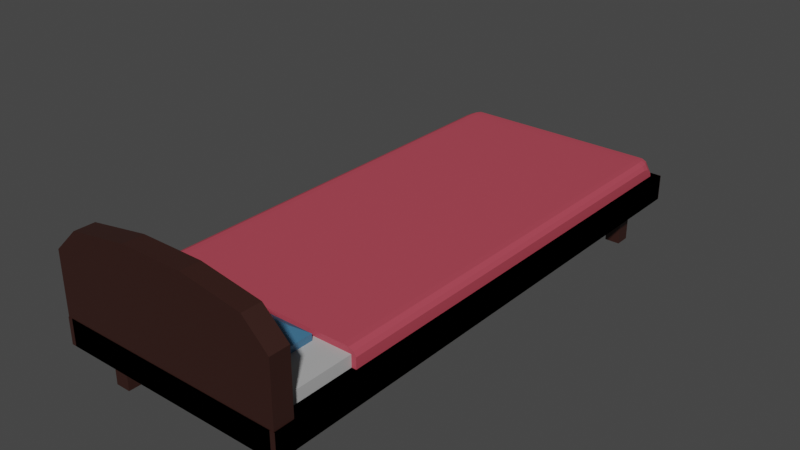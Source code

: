 # Source: bed.blend  (saved by Blender 2.90.8; exported with 4.5.12 LTS)
import bpy
from mathutils import Matrix  # noqa: F401  (used for matrix-valued properties, if any)

bpy.ops.wm.read_factory_settings(use_empty=True)
scene = bpy.context.scene
scene.name = 'Scene'

# ---- collections
col_collection = bpy.data.collections.new('Collection'); scene.collection.children.link(col_collection)

# ---- materials (node trees are filled in below, after node groups)
mat_material = bpy.data.materials.new('Material')
mat_material.alpha_threshold = 0.0
mat_material.use_transparent_shadow = False
mat_material.line_color = (0.0, 0.0, 0.0, 1.0)
mat_material_001 = bpy.data.materials.new('Material.001')
mat_material_001.alpha_threshold = 0.0
mat_material_001.use_transparent_shadow = False
mat_material_001.line_color = (0.0, 0.0, 0.0, 1.0)
mat_material_003 = bpy.data.materials.new('Material.003')
mat_material_003.alpha_threshold = 0.0
mat_material_003.use_transparent_shadow = False
mat_material_003.line_color = (0.0, 0.0, 0.0, 1.0)
mat_material_004 = bpy.data.materials.new('Material.004')
mat_material_004.use_transparent_shadow = False

# ---- material node trees
mat_material.use_nodes = True; mat_material.node_tree.nodes.clear()
_N = mat_material.node_tree.nodes; _L = mat_material.node_tree.links
n0 = _N.new('ShaderNodeOutputMaterial'); n0.name = 'Material Output'; n0.location = (300, 300)
n1 = _N.new('ShaderNodeBsdfPrincipled'); n1.name = 'Principled BSDF'; n1.location = (10, 300)
n1.distribution = 'GGX'
n1.subsurface_method = 'BURLEY'
n1.inputs[0].default_value = (0.0331, 0.01027, 0.007191, 1.0)
n1.inputs[2].default_value = 0.5206
n1.inputs[3].default_value = 1.45
n1.inputs[27].default_value = (0.0, 0.0, 0.0, 1.0)
n1.inputs[28].default_value = 1.0
_L.new(n1.outputs[0], n0.inputs[0])
n0.is_active_output = True
mat_material_001.use_nodes = True; mat_material_001.node_tree.nodes.clear()
_N = mat_material_001.node_tree.nodes; _L = mat_material_001.node_tree.links
n0 = _N.new('ShaderNodeOutputMaterial'); n0.name = 'Material Output'; n0.location = (300, 300)
n1 = _N.new('ShaderNodeBsdfPrincipled'); n1.name = 'Principled BSDF'; n1.location = (10, 300)
n1.distribution = 'GGX'
n1.subsurface_method = 'BURLEY'
n1.inputs[0].default_value = (0.4672, 0.06443, 0.09246, 1.0)
n1.inputs[2].default_value = 0.4922
n1.inputs[3].default_value = 1.45
n1.inputs[13].default_value = 0.266
n1.inputs[27].default_value = (0.0, 0.0, 0.0, 1.0)
n1.inputs[28].default_value = 1.0
_L.new(n1.outputs[0], n0.inputs[0])
n0.is_active_output = True
mat_material_003.use_nodes = True; mat_material_003.node_tree.nodes.clear()
_N = mat_material_003.node_tree.nodes; _L = mat_material_003.node_tree.links
n0 = _N.new('ShaderNodeOutputMaterial'); n0.name = 'Material Output'; n0.location = (300, 300)
n1 = _N.new('ShaderNodeBsdfPrincipled'); n1.name = 'Principled BSDF'; n1.location = (10, 300)
n1.distribution = 'GGX'
n1.subsurface_method = 'BURLEY'
n1.inputs[0].default_value = (0.4575, 0.4575, 0.4575, 1.0)
n1.inputs[2].default_value = 0.4
n1.inputs[3].default_value = 1.45
n1.inputs[27].default_value = (0.0, 0.0, 0.0, 1.0)
n1.inputs[28].default_value = 1.0
_L.new(n1.outputs[0], n0.inputs[0])
n0.is_active_output = True
mat_material_004.use_nodes = True; mat_material_004.node_tree.nodes.clear()
_N = mat_material_004.node_tree.nodes; _L = mat_material_004.node_tree.links
n0 = _N.new('ShaderNodeBsdfPrincipled'); n0.name = 'Principled BSDF'; n0.location = (10, 300)
n0.distribution = 'GGX'
n0.subsurface_method = 'BURLEY'
n0.inputs[0].default_value = (0.04888, 0.1609, 0.2883, 1.0)
n0.inputs[3].default_value = 1.45
n0.inputs[27].default_value = (0.0, 0.0, 0.0, 1.0)
n0.inputs[28].default_value = 1.0
n1 = _N.new('ShaderNodeOutputMaterial'); n1.name = 'Material Output'; n1.location = (300, 300)
_L.new(n0.outputs[0], n1.inputs[0])
n1.is_active_output = True

# ---- world
world_world = bpy.data.worlds.new('World'); scene.world = world_world
world_world.use_nodes = True; world_world.node_tree.nodes.clear()
_N = world_world.node_tree.nodes; _L = world_world.node_tree.links
n0 = _N.new('ShaderNodeOutputWorld'); n0.name = 'World Output'; n0.location = (300, 300)
n1 = _N.new('ShaderNodeBackground'); n1.name = 'Background'; n1.location = (10, 300)
n1.inputs[0].default_value = (0.05088, 0.05088, 0.05088, 1.0)
_L.new(n1.outputs[0], n0.inputs[0])
n0.is_active_output = True
world_world.color = (0.05088, 0.05088, 0.05088)
world_world.use_sun_shadow = False
world_world.sun_shadow_jitter_overblur = 0.0

# ---- meshes
me_cube_001 = bpy.data.meshes.new('Cube.001')
me_cube_001.from_pydata([(-10.63, 25.74, -0.7688), (-10.63, 25.74, 0.914), (-10.63, 27.42, -0.7688), (-10.63, 27.42, 0.914), (-8.947, 25.74, -0.7688), (-8.947, 25.74, 0.914), (-8.947, 27.42, -0.7688), (-8.947, 27.42, 0.914), (12.28, 29.96, 1.352), (12.28, 29.96, 0.5523), (12.28, -29.91, 1.352), (12.28, -29.91, 0.5523), (-12.79, 29.96, 1.352), (-12.79, 29.96, 0.5523), (-12.79, -29.91, 1.352), (-12.79, -29.91, 0.5523)], [], [(0, 1, 3, 2), (2, 3, 7, 6), (6, 7, 5, 4), (4, 5, 1, 0), (2, 6, 4, 0), (7, 3, 1, 5), (8, 12, 14, 10), (11, 10, 14, 15), (15, 14, 12, 13), (13, 9, 11, 15), (9, 8, 10, 11), (13, 12, 8, 9)])
_uv = me_cube_001.uv_layers.new(name='UVMap')
_uv.uv.foreach_set('vector', [0.375, 0.0, 0.625, 0.0, 0.625, 0.25, 0.375, 0.25, 0.375, 0.25, 0.625, 0.25, 0.625, 0.5, 0.375, 0.5, 0.375, 0.5, 0.625, 0.5, 0.625, 0.75, 0.375, 0.75, 0.375, 0.75, 0.625, 0.75, 0.625, 1.0, 0.375, 1.0, 0.125, 0.5, 0.375, 0.5, 0.375, 0.75, 0.125, 0.75, 0.625, 0.5, 0.875, 0.5, 0.875, 0.75, 0.625, 0.75, 0.625, 0.5, 0.875, 0.5, 0.875, 0.75, 0.625, 0.75, 0.375, 0.75, 0.625, 0.75, 0.625, 1.0, 0.375, 1.0, 0.375, 0.0, 0.625, 0.0, 0.625, 0.25, 0.375, 0.25, 0.125, 0.5, 0.375, 0.5, 0.375, 0.75, 0.125, 0.75, 0.375, 0.5, 0.625, 0.5, 0.625, 0.75, 0.375, 0.75, 0.375, 0.25, 0.625, 0.25, 0.625, 0.5, 0.375, 0.5])
me_cube_001.materials.append(mat_material)
me_cube_001.use_remesh_fix_poles = True
me_cube_001.use_remesh_preserve_attributes = False
me_cube_001.use_mirror_vertex_groups = False
me_cube_001.update()
me_cube_002 = bpy.data.meshes.new('Cube.002')
me_cube_002.from_pydata([(1.0, 1.0, -0.9007), (0.9007, 1.0, -1.0), (0.9867, 1.0, -0.9504), (0.9504, 1.0, -0.9867), (0.9007, -1.0, -1.0), (1.0, -1.0, -0.9007), (0.9504, -1.0, -0.9867), (0.9867, -1.0, -0.9504), (-0.9007, 1.0, -1.0), (-1.0, 1.0, -0.9007), (-0.9504, 1.0, -0.9867), (-0.9867, 1.0, -0.9504), (-1.0, -1.0, -0.9007), (-0.9007, -1.0, -1.0), (-0.9867, -1.0, -0.9504), (-0.9504, -1.0, -0.9867), (1.0, -1.0, 0.4532), (0.8812, -1.0, 1.0), (0.9783, -1.0, 0.7976), (0.9346, -1.0, 0.9783), (-0.8812, -1.0, 1.0), (-1.0, -1.0, 0.4532), (-0.9346, -1.0, 0.9783), (-0.9783, -1.0, 0.7976), (0.868, 1.0, 0.6355), (0.8812, 0.9324, 1.0), (0.8746, 0.9909, 0.9662), (0.8795, 0.9662, 0.9909), (1.0, 1.0, -0.624), (1.0, 0.9324, 0.4532), (1.0, 0.9909, -0.08538), (1.0, 0.9662, 0.3089), (0.877, 1.0, 0.6319), (0.9346, 0.9324, 0.9783), (0.9058, 0.9909, 0.9535), (0.9269, 0.9662, 0.9717), (0.9112, 1.0, 0.4905), (0.9783, 0.9324, 0.7976), (0.9448, 0.9909, 0.7925), (0.9694, 0.9662, 0.7962), (-1.0, 0.9324, 0.4532), (-1.0, 1.0, -0.624), (-1.0, 0.9662, 0.3089), (-1.0, 0.9909, -0.08538), (-0.868, 1.0, 0.6355), (-0.8812, 0.9324, 1.0), (-0.8746, 0.9909, 0.9662), (-0.8795, 0.9662, 0.9909), (-0.9112, 1.0, 0.4905), (-0.9783, 0.9324, 0.7976), (-0.9448, 0.9909, 0.7925), (-0.9694, 0.9662, 0.7962), (-0.877, 1.0, 0.6319), (-0.9346, 0.9324, 0.9783), (-0.9058, 0.9909, 0.9535), (-0.9269, 0.9662, 0.9717)], [], [(37, 18, 16, 29), (20, 45, 53, 22), (8, 1, 4, 13), (8, 10, 11, 9, 41, 48, 52, 44, 24, 32, 36, 28, 0, 2, 3, 1), (8, 13, 15, 10), (10, 15, 14, 11), (11, 14, 12, 9), (4, 1, 3, 6), (6, 3, 2, 7), (7, 2, 0, 5), (4, 6, 7, 5, 16, 18, 19, 17, 20, 22, 23, 21, 12, 14, 15, 13), (25, 45, 20, 17), (23, 49, 40, 21), (0, 28, 30, 31, 29, 16, 5), (22, 53, 49, 23), (12, 21, 40, 42, 43, 41, 9), (33, 19, 18, 37), (32, 24, 26, 34), (34, 26, 27, 35), (35, 27, 25, 33), (36, 32, 34, 38), (38, 34, 35, 39), (39, 35, 33, 37), (28, 36, 38, 30), (30, 38, 39, 31), (31, 39, 37, 29), (44, 52, 54, 46), (46, 54, 55, 47), (47, 55, 53, 45), (52, 48, 50, 54), (54, 50, 51, 55), (55, 51, 49, 53), (48, 41, 43, 50), (50, 43, 42, 51), (51, 42, 40, 49), (24, 44, 46, 26), (26, 46, 47, 27), (27, 47, 45, 25), (25, 17, 19, 33)])
_uv = me_cube_002.uv_layers.new(name='UVMap')
_uv.uv.foreach_set('vector', [0.6149, 0.5076, 0.6149, 0.7509, 0.6048, 0.75, 0.6048, 0.5085, 0.8548, 0.75, 0.8548, 0.5085, 0.8649, 0.5085, 0.8649, 0.75, 0.1374, 0.5, 0.3626, 0.5, 0.3626, 0.75, 0.1374, 0.75, 0.375, 0.2624, 0.3767, 0.2562, 0.3812, 0.2517, 0.3874, 0.25, 0.4318, 0.25, 0.6123, 0.2619, 0.6192, 0.2683, 0.6195, 0.2696, 0.6224, 0.4829, 0.6226, 0.4847, 0.6134, 0.4901, 0.4318, 0.5, 0.3874, 0.5, 0.3812, 0.4994, 0.3714, 0.4979, 0.375, 0.4876, 0.1374, 0.5, 0.1374, 0.75, 0.1312, 0.75, 0.1312, 0.5, 0.1312, 0.5, 0.1312, 0.75, 0.125, 0.75, 0.125, 0.5, 0.3812, 0.25, 0.3812, 0.0, 0.3874, 0.0, 0.3874, 0.25, 0.3626, 0.75, 0.3626, 0.5, 0.3714, 0.4979, 0.3714, 0.7521, 0.3714, 0.7521, 0.3714, 0.4979, 0.3812, 0.4994, 0.3812, 0.7506, 0.3812, 0.7506, 0.3812, 0.4994, 0.3874, 0.5, 0.3874, 0.75, 0.375, 0.7624, 0.3714, 0.7521, 0.3812, 0.7506, 0.3874, 0.75, 0.6048, 0.75, 0.6149, 0.7509, 0.6308, 0.7534, 0.625, 0.7702, 0.625, 0.9798, 0.6223, 0.9899, 0.6149, 0.9973, 0.6048, 1.0, 0.3874, 1.0, 0.3812, 0.9983, 0.3767, 0.9938, 0.375, 0.9876, 0.6452, 0.5085, 0.8548, 0.5085, 0.8548, 0.75, 0.6452, 0.75, 0.6149, 0.0, 0.6149, 0.2415, 0.6048, 0.2415, 0.6048, 0.0, 0.3874, 0.5, 0.4318, 0.5, 0.5183, 0.5004, 0.5943, 0.5044, 0.6048, 0.5085, 0.6048, 0.75, 0.3874, 0.75, 0.625, 0.0, 0.625, 0.2415, 0.6149, 0.2415, 0.6149, 0.0, 0.3874, 0.0, 0.6048, 0.0, 0.6048, 0.2415, 0.5943, 0.2458, 0.5183, 0.2496, 0.4318, 0.25, 0.3874, 0.25, 0.6308, 0.5053, 0.6308, 0.7534, 0.6149, 0.7509, 0.6149, 0.5076, 0.6226, 0.4847, 0.6224, 0.4829, 0.6243, 0.4823, 0.6261, 0.4898, 0.6261, 0.4898, 0.6243, 0.4823, 0.6252, 0.4803, 0.6304, 0.4953, 0.632, 0.5012, 0.6448, 0.5041, 0.6452, 0.5085, 0.6308, 0.5053, 0.6134, 0.4901, 0.6226, 0.4847, 0.6261, 0.4898, 0.6143, 0.4947, 0.6143, 0.4947, 0.6261, 0.4898, 0.6304, 0.501, 0.6149, 0.5033, 0.6149, 0.5033, 0.6304, 0.501, 0.6308, 0.5053, 0.6149, 0.5076, 0.4318, 0.5, 0.6134, 0.4901, 0.6143, 0.4947, 0.5183, 0.5004, 0.5183, 0.5004, 0.6143, 0.4947, 0.6149, 0.5033, 0.5943, 0.5044, 0.5943, 0.5044, 0.6149, 0.5033, 0.6149, 0.5076, 0.6048, 0.5085, 0.6195, 0.2696, 0.6192, 0.2683, 0.6209, 0.2645, 0.622, 0.2697, 0.622, 0.2697, 0.6209, 0.2645, 0.6225, 0.2609, 0.6249, 0.2699, 0.8551, 0.5042, 0.8641, 0.5042, 0.8649, 0.5085, 0.8548, 0.5085, 0.6192, 0.2683, 0.6123, 0.2619, 0.6136, 0.2573, 0.6209, 0.2645, 0.6209, 0.2645, 0.6136, 0.2573, 0.6149, 0.2527, 0.6221, 0.2599, 0.6247, 0.2458, 0.6149, 0.2458, 0.6149, 0.2415, 0.625, 0.2415, 0.6123, 0.2619, 0.4318, 0.25, 0.5183, 0.2496, 0.6136, 0.2573, 0.6136, 0.2573, 0.5183, 0.2496, 0.5943, 0.2458, 0.6149, 0.2458, 0.6149, 0.2458, 0.5943, 0.2458, 0.6048, 0.2415, 0.6149, 0.2415, 0.6224, 0.4829, 0.6195, 0.2696, 0.622, 0.2697, 0.6243, 0.4823, 0.6243, 0.4823, 0.622, 0.2697, 0.625, 0.2704, 0.625, 0.4796, 0.6454, 0.5042, 0.8546, 0.5042, 0.8548, 0.5085, 0.6452, 0.5085, 0.6452, 0.5085, 0.6452, 0.75, 0.6308, 0.7534, 0.6308, 0.5053])
me_cube_002.materials.append(mat_material_001)
me_cube_002.use_remesh_preserve_volume = False
me_cube_002.use_remesh_preserve_attributes = False
me_cube_002.use_mirror_vertex_groups = False
me_cube_002.update()
me_cube_003 = bpy.data.meshes.new('Cube.003')
me_cube_003.from_pydata([(1.0, -1.0, 1.0), (1.0, -1.0, -1.0), (-1.0, -1.0, 1.0), (-1.0, -1.0, -1.0), (1.0, 0.8426, 1.0), (0.2671, 1.576, 1.0), (0.7853, 1.361, 1.0), (0.2671, 1.576, -1.0), (1.0, 0.8426, -1.0), (0.7853, 1.361, -1.0), (-0.2671, 1.576, 1.0), (-1.0, 0.8426, 1.0), (-0.7853, 1.361, 1.0), (-1.0, 0.8426, -1.0), (-0.2671, 1.576, -1.0), (-0.7853, 1.361, -1.0)], [], [(13, 15, 14, 7, 9, 8, 1, 3), (1, 0, 2, 3), (3, 2, 11, 13), (4, 6, 5, 10, 12, 11, 2, 0), (8, 4, 0, 1), (4, 8, 9, 6), (6, 9, 7, 5), (10, 14, 15, 12), (12, 15, 13, 11), (14, 10, 5, 7)])
_uv = me_cube_003.uv_layers.new(name='UVMap')
_uv.uv.foreach_set('vector', [0.125, 0.5711, 0.3006, 0.3403, 0.2166, 0.5, 0.2834, 0.5, 0.3661, 0.5069, 0.375, 0.5711, 0.375, 0.75, 0.125, 0.75, 0.375, 0.75, 0.625, 0.75, 0.625, 1.0, 0.375, 1.0, 0.375, 0.0, 0.625, 0.0, 0.625, 0.1789, 0.375, 0.1789, 0.625, 0.5711, 0.6339, 0.5069, 0.7166, 0.5, 0.7834, 0.5, 0.6994, 0.3403, 0.875, 0.5711, 0.875, 0.75, 0.625, 0.75, 0.375, 0.5711, 0.625, 0.5711, 0.625, 0.75, 0.375, 0.75, 0.625, 0.5711, 0.375, 0.5711, 0.3661, 0.5069, 0.6339, 0.5069, 0.6339, 0.5069, 0.3661, 0.5069, 0.375, 0.4084, 0.625, 0.4084, 0.625, 0.3416, 0.375, 0.3416, 0.3006, 0.3403, 0.6994, 0.3403, 0.6994, 0.3403, 0.3006, 0.3403, 0.375, 0.1789, 0.625, 0.1789, 0.375, 0.3416, 0.625, 0.3416, 0.625, 0.4084, 0.375, 0.4084])
me_cube_003.materials.append(mat_material)
me_cube_003.use_remesh_preserve_volume = False
me_cube_003.use_remesh_preserve_attributes = False
me_cube_003.use_mirror_vertex_groups = False
me_cube_003.update()
me_cube_004 = bpy.data.meshes.new('Cube.004')
me_cube_004.from_pydata([(1.0, 1.0, 1.0), (1.0, 1.0, -1.0), (1.0, -1.0, 1.0), (1.0, -1.0, -1.0), (-1.0, 1.0, 1.0), (-1.0, 1.0, -1.0), (-1.0, -1.0, 1.0), (-1.0, -1.0, -1.0)], [], [(0, 4, 6, 2), (3, 2, 6, 7), (7, 6, 4, 5), (5, 1, 3, 7), (1, 0, 2, 3), (5, 4, 0, 1)])
_uv = me_cube_004.uv_layers.new(name='UVMap')
_uv.uv.foreach_set('vector', [0.625, 0.5, 0.875, 0.5, 0.875, 0.75, 0.625, 0.75, 0.375, 0.75, 0.625, 0.75, 0.625, 1.0, 0.375, 1.0, 0.375, 0.0, 0.625, 0.0, 0.625, 0.25, 0.375, 0.25, 0.125, 0.5, 0.375, 0.5, 0.375, 0.75, 0.125, 0.75, 0.375, 0.5, 0.625, 0.5, 0.625, 0.75, 0.375, 0.75, 0.375, 0.25, 0.625, 0.25, 0.625, 0.5, 0.375, 0.5])
me_cube_004.materials.append(mat_material_003)
me_cube_004.use_remesh_preserve_volume = False
me_cube_004.use_remesh_preserve_attributes = False
me_cube_004.use_mirror_vertex_groups = False
me_cube_004.update()
me_cube_005 = bpy.data.meshes.new('Cube.005')
me_cube_005.from_pydata([(-1.0, -1.0, -1.0), (-1.0, 1.0, -1.0), (1.0, -1.0, -1.0), (1.0, 1.0, -1.0), (-0.2355, -0.2355, 1.0), (-1.0, -1.0, 0.2355), (-0.7761, -0.7761, 0.7761), (-0.2355, 0.2355, 1.0), (-1.0, 1.0, 0.2355), (-0.7761, 0.7761, 0.7761), (0.2355, -0.2355, 1.0), (1.0, -1.0, 0.2355), (0.7761, -0.7761, 0.7761), (0.2355, 0.2355, 1.0), (1.0, 1.0, 0.2355), (0.7761, 0.7761, 0.7761)], [], [(13, 7, 4, 10), (3, 14, 11, 2), (0, 5, 8, 1), (1, 3, 2, 0), (1, 8, 14, 3), (4, 7, 9, 6), (6, 9, 8, 5), (7, 13, 15, 9), (9, 15, 14, 8), (13, 10, 12, 15), (15, 12, 11, 14), (10, 4, 6, 12), (12, 6, 5, 11), (2, 11, 5, 0)])
_uv = me_cube_005.uv_layers.new(name='UVMap')
_uv.uv.foreach_set('vector', [0.7206, 0.5956, 0.7794, 0.5956, 0.7794, 0.6544, 0.7206, 0.6544, 0.375, 0.5, 0.5294, 0.5, 0.5294, 0.75, 0.375, 0.75, 0.375, 0.0, 0.5294, 0.0, 0.5294, 0.25, 0.375, 0.25, 0.125, 0.5, 0.375, 0.5, 0.375, 0.75, 0.125, 0.75, 0.375, 0.25, 0.5294, 0.25, 0.5294, 0.5, 0.375, 0.5, 0.7794, 0.6544, 0.7794, 0.5956, 0.875, 0.528, 0.875, 0.722, 0.625, 0.02799, 0.625, 0.222, 0.5294, 0.25, 0.5294, 0.0, 0.7794, 0.5956, 0.7206, 0.5956, 0.653, 0.5, 0.847, 0.5, 0.625, 0.278, 0.625, 0.472, 0.5294, 0.5, 0.5294, 0.25, 0.7206, 0.5956, 0.7206, 0.6544, 0.625, 0.722, 0.625, 0.528, 0.625, 0.528, 0.625, 0.722, 0.5294, 0.75, 0.5294, 0.5, 0.7206, 0.6544, 0.7794, 0.6544, 0.847, 0.75, 0.653, 0.75, 0.625, 0.778, 0.625, 0.972, 0.5294, 1.0, 0.5294, 0.75, 0.375, 0.75, 0.5294, 0.75, 0.5294, 1.0, 0.375, 1.0])
me_cube_005.materials.append(mat_material_004)
me_cube_005.use_remesh_fix_poles = True
me_cube_005.use_remesh_preserve_attributes = False
me_cube_005.use_mirror_vertex_groups = False
me_cube_005.update()

# ---- objects
ob_cube_001 = bpy.data.objects.new('Cube.001', me_cube_001)
ob_cube_002 = bpy.data.objects.new('Cube.002', me_cube_002)
ob_cube_003 = bpy.data.objects.new('Cube.003', me_cube_003)
ob_cube_004 = bpy.data.objects.new('Cube.004', me_cube_004)
ob_cube_005 = bpy.data.objects.new('Cube.005', me_cube_005)

# ---- transforms, parenting, visibility, modifiers, constraints
ob_cube_001.location = (0.02102, -0.0024, 0.6861)
ob_cube_001.scale = (0.08183, 0.08183, 0.2916)
ob_cube_001.lineart.crease_threshold = 0.0
_m = ob_cube_001.modifiers.new('Mirror', 'MIRROR')
_m.use_axis = (True, True, False)
ob_cube_002.location = (0.0, 0.3787, 1.128)
ob_cube_002.scale = (1.0, 2.008, 0.1094)
ob_cube_002.lock_rotations_4d = False
ob_cube_002.empty_display_type = 'ARROWS'
ob_cube_002.lineart.crease_threshold = 0.0
ob_cube_003.location = (0.01823, -2.362, 1.283)
ob_cube_003.rotation_euler = (1.571, -0.0, 0.0)
ob_cube_003.scale = (1.042, 0.4128, 0.08793)
ob_cube_003.lock_rotations_4d = False
ob_cube_003.empty_display_type = 'ARROWS'
ob_cube_003.lineart.crease_threshold = 0.0
ob_cube_004.location = (0.0, 0.0, 1.099)
ob_cube_004.scale = (0.958, 2.288, 0.08658)
ob_cube_004.lock_rotations_4d = False
ob_cube_004.empty_display_type = 'ARROWS'
ob_cube_004.lineart.crease_threshold = 0.0
ob_cube_005.location = (0.0, -1.941, 1.228)
ob_cube_005.scale = (0.6463, 0.265, 0.05992)
ob_cube_005.lineart.crease_threshold = 0.0

# ---- collection membership
col_collection.objects.link(ob_cube_001)
col_collection.objects.link(ob_cube_002)
col_collection.objects.link(ob_cube_003)
col_collection.objects.link(ob_cube_004)
col_collection.objects.link(ob_cube_005)

# ---- scene / render settings (as saved in the file)
scene.frame_start = 1; scene.frame_end = 250; scene.frame_set(1)
scene.render.engine = 'BLENDER_EEVEE_NEXT'
scene.cycles.use_denoising = False
scene.cycles.samples = 128
scene.cycles.sampling_pattern = 'TABULATED_SOBOL'
scene.cycles.use_adaptive_sampling = False
scene.cycles.use_light_tree = False
scene.view_settings.view_transform = 'Filmic'
bpy.context.view_layer.update()

# ---- added for rendering (the .blend has no active camera and no usable light): camera, sun
cam_auto = bpy.data.cameras.new('AutoCamera')
cam_auto.lens = 50.0
cam_auto.sensor_width = 36.0
cam_auto.clip_end = 1000.0
ob_auto_camera = bpy.data.objects.new('AutoCamera', cam_auto)
scene.collection.objects.link(ob_auto_camera)
ob_auto_camera.location = (5.13862, -6.14352, 5.2915)
ob_auto_camera.rotation_euler = (1.09748, -7.21219e-08, 0.694738)
scene.camera = ob_auto_camera
light_auto_sun = bpy.data.lights.new('AutoSun', 'SUN')
light_auto_sun.energy = 3.0
light_auto_sun.angle = 0.0523599
ob_auto_sun = bpy.data.objects.new('AutoSun', light_auto_sun)
scene.collection.objects.link(ob_auto_sun)
ob_auto_sun.rotation_euler = (0.872665, 0.174533, 0.523599)
bpy.context.view_layer.update()
